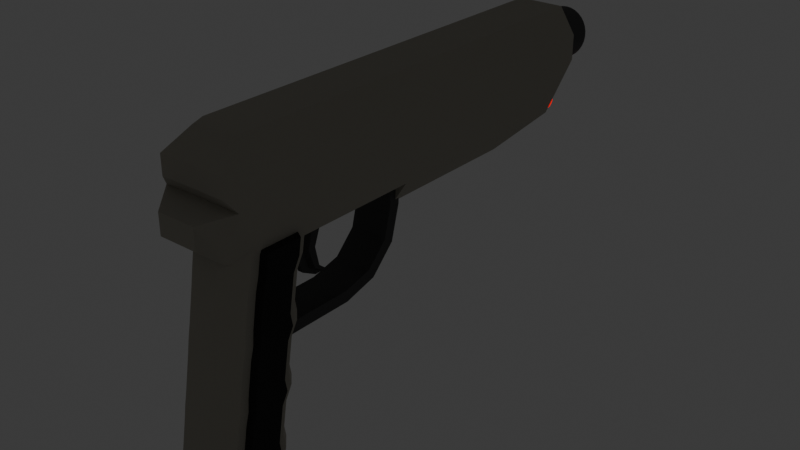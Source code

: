 # Source: pistol.blend  (saved by Blender 5.0.118; exported with 4.5.12 LTS)
import bpy
from mathutils import Matrix  # noqa: F401  (used for matrix-valued properties, if any)

bpy.ops.wm.read_factory_settings(use_empty=True)
scene = bpy.context.scene
scene.name = 'Scene'

# ---- collections
col_collection = bpy.data.collections.new('Collection'); scene.collection.children.link(col_collection)

# ---- materials (node trees are filled in below, after node groups)
mat_gunmetal = bpy.data.materials.new('Gunmetal')
mat_gunmetal.alpha_threshold = 0.0
mat_gunmetal.use_backface_culling_lightprobe_volume = False
mat_gunmetal.roughness = 0.5
mat_gunmetal.line_color = (0.0, 0.0, 0.0, 1.0)
mat_furniture = bpy.data.materials.new('Furniture')
mat_stock = bpy.data.materials.new('Stock')
mat_void = bpy.data.materials.new('Void')
mat_orb = bpy.data.materials.new('Orb')
mat_orb.use_backface_culling = True
mat_orb.use_backface_culling_shadow = True

# ---- node groups
ng_smooth_by_angle = bpy.data.node_groups.new('Smooth by Angle', 'GeometryNodeTree')
_s = ng_smooth_by_angle.interface.new_socket(name='Mesh', in_out='OUTPUT', socket_type='NodeSocketGeometry')
_s = ng_smooth_by_angle.interface.new_socket(name='Mesh', in_out='INPUT', socket_type='NodeSocketGeometry')
_s = ng_smooth_by_angle.interface.new_socket(name='Angle', in_out='INPUT', socket_type='NodeSocketFloat')
_s.subtype = 'ANGLE'
_s.default_value = 0.5236
_s.min_value = 0.0
_s.max_value = 3.142
_s.description = 'Maximum face angle for smooth edges'
_s = ng_smooth_by_angle.interface.new_socket(name='Ignore Sharpness', in_out='INPUT', socket_type='NodeSocketBool')
_s.force_non_field = True
ng_smooth_by_angle.is_modifier = True
_N = ng_smooth_by_angle.nodes; _L = ng_smooth_by_angle.links
n0 = _N.new('GeometryNodeSetShadeSmooth'); n0.name = 'Set Shade Smooth'; n0.location = (120, -80)
n0.domain = 'EDGE'
n1 = _N.new('GeometryNodeSetShadeSmooth'); n1.name = 'Set Shade Smooth.001'; n1.location = (300, -80)
n2 = _N.new('NodeGroupOutput'); n2.name = 'Group Output'; n2.location = (480, -80)
n3 = _N.new('GeometryNodeInputMeshEdgeAngle'); n3.name = 'Edge Angle'; n3.location = (-440, -240)
n4 = _N.new('NodeGroupInput'); n4.name = 'Group Input'; n4.location = (-80, -80)
n5 = _N.new('GeometryNodeInputEdgeSmooth'); n5.name = 'Is Edge Smooth'; n5.location = (-260, -120)
n6 = _N.new('GeometryNodeInputShadeSmooth'); n6.name = 'Is Shade Smooth'; n6.location = (-440, -397)
n7 = _N.new('FunctionNodeCompare'); n7.name = 'Compare'; n7.location = (-260, -260)
n7.operation = 'LESS_EQUAL'
n7.inputs[6].default_value = (0.0, 0.0, 0.0, 0.0)
n7.inputs[7].default_value = (0.0, 0.0, 0.0, 0.0)
n8 = _N.new('FunctionNodeBooleanMath'); n8.name = 'Boolean Math.001'; n8.location = (-80, -260)
n9 = _N.new('NodeGroupInput'); n9.name = 'Group Input.001'; n9.location = (-440, -329)
n10 = _N.new('NodeGroupInput'); n10.name = 'Group Input.002'; n10.location = (-259, -189)
n11 = _N.new('FunctionNodeBooleanMath'); n11.name = 'Boolean Math'; n11.location = (-80, -149)
n11.operation = 'OR'
n12 = _N.new('FunctionNodeBooleanMath'); n12.name = 'Boolean Math.002'; n12.location = (-260, -380)
n12.operation = 'OR'
n13 = _N.new('NodeGroupInput'); n13.name = 'Group Input.003'; n13.location = (-440, -460)
_L.new(n3.outputs[0], n7.inputs[0])
_L.new(n1.outputs[0], n2.inputs[0])
_L.new(n9.outputs[1], n7.inputs[1])
_L.new(n7.outputs[0], n8.inputs[0])
_L.new(n4.outputs[0], n0.inputs[0])
_L.new(n0.outputs[0], n1.inputs[0])
_L.new(n8.outputs[0], n0.inputs[2])
_L.new(n10.outputs[2], n11.inputs[1])
_L.new(n5.outputs[0], n11.inputs[0])
_L.new(n11.outputs[0], n0.inputs[1])
_L.new(n13.outputs[2], n12.inputs[1])
_L.new(n6.outputs[0], n12.inputs[0])
_L.new(n12.outputs[0], n8.inputs[1])
n2.is_active_output = True

# ---- material node trees
mat_gunmetal.use_nodes = True; mat_gunmetal.node_tree.nodes.clear()
_N = mat_gunmetal.node_tree.nodes; _L = mat_gunmetal.node_tree.links
n0 = _N.new('ShaderNodeOutputMaterial'); n0.name = 'Material Output'; n0.location = (200, 100)
n1 = _N.new('ShaderNodeBsdfPrincipled'); n1.name = 'Principled BSDF'; n1.location = (-200, 100)
n1.inputs[0].default_value = (0.1026, 0.1026, 0.1026, 1.0)
n1.inputs[1].default_value = 0.6045
n1.inputs[2].default_value = 0.7455
_L.new(n1.outputs[0], n0.inputs[0])
n0.is_active_output = True
mat_furniture.use_nodes = True; mat_furniture.node_tree.nodes.clear()
_N = mat_furniture.node_tree.nodes; _L = mat_furniture.node_tree.links
n0 = _N.new('ShaderNodeBsdfPrincipled'); n0.name = 'Principled BSDF'; n0.location = (-200, 100)
n0.inputs[0].default_value = (0.4161, 0.395, 0.3357, 1.0)
n0.inputs[2].default_value = 0.8864
n1 = _N.new('ShaderNodeOutputMaterial'); n1.name = 'Material Output'; n1.location = (200, 100)
_L.new(n0.outputs[0], n1.inputs[0])
n1.is_active_output = True
mat_stock.use_nodes = True; mat_stock.node_tree.nodes.clear()
_N = mat_stock.node_tree.nodes; _L = mat_stock.node_tree.links
n0 = _N.new('ShaderNodeBsdfPrincipled'); n0.name = 'Principled BSDF'; n0.location = (-200, 100)
n0.inputs[0].default_value = (0.01894, 0.01894, 0.01894, 1.0)
n0.inputs[2].default_value = 1.0
n1 = _N.new('ShaderNodeOutputMaterial'); n1.name = 'Material Output'; n1.location = (200, 100)
_L.new(n0.outputs[0], n1.inputs[0])
n1.is_active_output = True
mat_void.use_nodes = True; mat_void.node_tree.nodes.clear()
_N = mat_void.node_tree.nodes; _L = mat_void.node_tree.links
n0 = _N.new('ShaderNodeOutputMaterial'); n0.name = 'Material Output'; n0.location = (200, 100)
n1 = _N.new('ShaderNodeEmission'); n1.name = 'Emission'; n1.location = (-75, 43)
n1.inputs[0].default_value = (0.005753, 0.005753, 0.005753, 1.0)
_L.new(n1.outputs[0], n0.inputs[0])
n0.is_active_output = True
mat_orb.use_nodes = True; mat_orb.node_tree.nodes.clear()
_N = mat_orb.node_tree.nodes; _L = mat_orb.node_tree.links
n0 = _N.new('ShaderNodeOutputMaterial'); n0.name = 'Material Output'; n0.location = (200, 100)
n1 = _N.new('ShaderNodeEmission'); n1.name = 'Emission'; n1.location = (-23, 65)
n1.inputs[0].default_value = (1.0, 0.0, 0.0, 1.0)
_L.new(n1.outputs[0], n0.inputs[0])
n0.is_active_output = True

# ---- world
world_world = bpy.data.worlds.new('World'); scene.world = world_world
world_world.use_nodes = True; world_world.node_tree.nodes.clear()
_N = world_world.node_tree.nodes; _L = world_world.node_tree.links
n0 = _N.new('ShaderNodeOutputWorld'); n0.name = 'World Output'; n0.location = (200, 100)
n1 = _N.new('ShaderNodeBackground'); n1.name = 'Background'; n1.location = (-200, 100)
n1.inputs[0].default_value = (0.05088, 0.05088, 0.05088, 1.0)
_L.new(n1.outputs[0], n0.inputs[0])
n0.is_active_output = True
world_world.color = (0.05088, 0.05088, 0.05088)
world_world.sun_shadow_jitter_overblur = 0.0

# ---- meshes
me_cube_005 = bpy.data.meshes.new('Cube.005')
me_cube_005.from_pydata([(-0.001728, 0.01949, -0.03956), (-0.001728, 0.02875, -0.01744), (-0.004687, 0.02564, -0.03951), (-0.004687, 0.04673, -0.01798), (0.001728, 0.01949, -0.03956), (0.001728, 0.02875, -0.01744), (0.004687, 0.02564, -0.03951), (0.004687, 0.04673, -0.01798), (-0.001728, 0.02351, -0.05165), (-0.004687, 0.02817, -0.05076), (0.001728, 0.02351, -0.05165), (0.004687, 0.02817, -0.05076), (-0.001728, 0.03244, -0.05692), (-0.002497, 0.0371, -0.05781), (0.001728, 0.03244, -0.05692), (0.002497, 0.0371, -0.05781), (-0.001728, 0.02117, -0.0274), (-0.004687, 0.03001, -0.02766), (0.004687, 0.03001, -0.02766), (0.001728, 0.02117, -0.0274), (-0.004687, 0.02109, -0.0396), (-0.004687, 0.03484, -0.01762), (0.004687, 0.02109, -0.0396), (0.004687, 0.03484, -0.01762), (-0.004687, 0.02509, -0.05135), (0.004687, 0.02509, -0.05135), (-0.002497, 0.03402, -0.05722), (0.002497, 0.03402, -0.05722), (0.004687, 0.02416, -0.02749), (-0.004687, 0.02416, -0.02749), (-0.001654, 0.01527, -0.04014), (-0.001654, 0.02027, -0.0179), (0.001654, 0.01527, -0.04014), (0.001654, 0.02027, -0.0179), (-0.001654, 0.01932, -0.05257), (0.001654, 0.01932, -0.05257), (-0.001654, 0.02825, -0.05726), (0.001654, 0.02825, -0.05726), (-0.001654, 0.01563, -0.02795), (0.001654, 0.01563, -0.02795)], [], [(29, 21, 3, 17), (17, 3, 7, 18), (28, 23, 5, 19), (19, 5, 33, 39), (20, 2, 9, 24), (23, 21, 1, 5), (25, 10, 14, 27), (22, 4, 10, 25), (14, 10, 35, 37), (2, 6, 11, 9), (26, 27, 14, 12), (24, 9, 13, 26), (0, 8, 34, 30), (9, 11, 15, 13), (8, 12, 36, 34), (22, 28, 19, 4), (2, 17, 18, 6), (20, 29, 17, 2), (0, 16, 29, 20), (6, 18, 28, 22), (8, 24, 26, 12), (13, 15, 27, 26), (6, 22, 25, 11), (11, 25, 27, 15), (7, 3, 21, 23), (0, 20, 24, 8), (18, 7, 23, 28), (16, 1, 21, 29), (39, 33, 31, 38), (32, 30, 34, 35), (35, 34, 36, 37), (32, 39, 38, 30), (16, 0, 30, 38), (5, 1, 31, 33), (1, 16, 38, 31), (10, 4, 32, 35), (4, 19, 39, 32), (12, 14, 37, 36)])
me_cube_005.polygons.foreach_set('use_smooth', [True] * 38)
_uv = me_cube_005.uv_layers.new(name='UVMap')
_uv.uv.foreach_set('vector', [0.5113, 0.125, 0.625, 0.125, 0.625, 0.25, 0.5113, 0.25, 0.5113, 0.25, 0.625, 0.25, 0.625, 0.5, 0.5113, 0.5, 0.5113, 0.625, 0.625, 0.625, 0.625, 0.6891, 0.5113, 0.6891, 0.5113, 0.6891, 0.625, 0.6891, 0.625, 0.75, 0.5113, 0.75, 0.375, 0.125, 0.375, 0.25, 0.375, 0.25, 0.375, 0.125, 0.625, 0.625, 0.875, 0.625, 0.875, 0.6891, 0.625, 0.6891, 0.375, 0.625, 0.375, 0.6891, 0.375, 0.6972, 0.375, 0.625, 0.375, 0.625, 0.375, 0.6891, 0.375, 0.6891, 0.375, 0.625, 0.375, 0.6972, 0.375, 0.6891, 0.375, 0.75, 0.375, 0.75, 0.375, 0.25, 0.375, 0.5, 0.375, 0.5, 0.375, 0.25, 0.125, 0.625, 0.375, 0.625, 0.375, 0.6972, 0.125, 0.6891, 0.375, 0.125, 0.375, 0.25, 0.375, 0.25, 0.375, 0.125, 0.375, 0.06094, 0.375, 0.06094, 0.375, 0.0, 0.375, 0.0, 0.375, 0.25, 0.375, 0.5, 0.375, 0.5, 0.375, 0.25, 0.375, 0.06094, 0.375, 0.04661, 0.375, 0.0, 0.375, 0.0, 0.375, 0.625, 0.5113, 0.625, 0.5113, 0.6891, 0.375, 0.6891, 0.375, 0.25, 0.5113, 0.25, 0.5113, 0.5, 0.375, 0.5, 0.375, 0.125, 0.5113, 0.125, 0.5113, 0.25, 0.375, 0.25, 0.375, 0.06094, 0.5113, 0.06094, 0.5113, 0.125, 0.375, 0.125, 0.375, 0.5, 0.5113, 0.5, 0.5113, 0.625, 0.375, 0.625, 0.375, 0.06094, 0.375, 0.125, 0.375, 0.125, 0.375, 0.04661, 0.125, 0.5, 0.375, 0.5, 0.375, 0.625, 0.125, 0.625, 0.375, 0.5, 0.375, 0.625, 0.375, 0.625, 0.375, 0.5, 0.375, 0.5, 0.375, 0.625, 0.375, 0.625, 0.375, 0.5, 0.625, 0.5, 0.875, 0.5, 0.875, 0.625, 0.625, 0.625, 0.375, 0.06094, 0.375, 0.125, 0.375, 0.125, 0.375, 0.06094, 0.5113, 0.5, 0.625, 0.5, 0.625, 0.625, 0.5113, 0.625, 0.5113, 0.06094, 0.625, 0.06094, 0.625, 0.125, 0.5113, 0.125, 0.5113, 0.75, 0.625, 0.75, 0.625, 1.0, 0.5113, 1.0, 0.375, 0.75, 0.375, 1.0, 0.375, 1.0, 0.375, 0.75, 0.375, 0.75, 0.375, 1.0, 0.375, 1.0, 0.375, 0.75, 0.375, 0.75, 0.5113, 0.75, 0.5113, 1.0, 0.375, 1.0, 0.5113, 0.06094, 0.375, 0.06094, 0.375, 0.0, 0.5113, 0.0, 0.625, 0.6891, 0.875, 0.6891, 0.875, 0.75, 0.625, 0.75, 0.625, 0.06094, 0.5113, 0.06094, 0.5113, 0.0, 0.625, 0.0, 0.375, 0.6891, 0.375, 0.6891, 0.375, 0.75, 0.375, 0.75, 0.375, 0.6891, 0.5113, 0.6891, 0.5113, 0.75, 0.375, 0.75, 0.125, 0.6891, 0.375, 0.6972, 0.375, 0.75, 0.125, 0.75])
me_cube_005.materials.append(mat_gunmetal)
me_cube_005.use_mirror_x = True
me_cube_005.update()
me_plane_001 = bpy.data.meshes.new('Plane.001')
me_plane_001.from_pydata([(-0.0114, -0.0172, -0.07551), (0.0114, -0.0172, -0.07551), (-0.0114, 0.08204, -0.002907), (0.0114, 0.08204, -0.002907), (-0.0114, 0.04088, -0.07551), (-0.0114, 0.08204, -0.03435), (-0.0114, 0.06146, -0.06999), (-0.0114, 0.07653, -0.05493), (0.0114, 0.08204, -0.03435), (0.0114, 0.04088, -0.07551), (0.0114, 0.07653, -0.05493), (0.0114, 0.06146, -0.06999), (-0.0114, -0.0172, -0.06875), (0.0114, -0.0172, -0.06875), (-0.0114, 0.07528, -0.002907), (0.0114, 0.07528, -0.002907), (-0.0114, 0.04, -0.0688), (-0.0114, 0.07533, -0.03346), (-0.0114, 0.05808, -0.06414), (-0.0114, 0.07067, -0.05155), (0.0114, 0.07533, -0.03346), (0.0114, 0.04, -0.0688), (0.0114, 0.07067, -0.05155), (0.0114, 0.05808, -0.06414)], [], [(8, 10, 7, 5), (10, 11, 6, 7), (11, 9, 4, 6), (0, 4, 9, 1), (5, 2, 3, 8), (20, 17, 19, 22), (22, 19, 18, 23), (23, 18, 16, 21), (12, 13, 21, 16), (17, 20, 15, 14), (1, 9, 21, 13), (6, 4, 16, 18), (0, 1, 13, 12), (7, 6, 18, 19), (2, 5, 17, 14), (5, 7, 19, 17), (3, 2, 14, 15), (8, 3, 15, 20), (4, 0, 12, 16), (10, 8, 20, 22), (9, 11, 23, 21), (11, 10, 22, 23)])
me_plane_001.polygons.foreach_set('use_smooth', [True] * 22)
_uv = me_plane_001.uv_layers.new(name='UVMap')
_uv.uv.foreach_set('vector', [1.0, 1.0, 1.0, 1.0, 0.0, 1.0, 0.0, 1.0, 1.0, 1.0, 1.0, 0.7657, 0.0, 0.7657, 0.0, 1.0, 1.0, 0.7657, 1.0, 0.5315, 0.0, 0.5315, 0.0, 0.7657, 0.0, 0.0, 0.0, 0.5315, 1.0, 0.5315, 1.0, 0.0, 0.0, 1.0, 0.0, 1.0, 1.0, 1.0, 1.0, 1.0, 1.0, 1.0, 0.0, 1.0, 0.0, 1.0, 1.0, 1.0, 1.0, 1.0, 0.0, 1.0, 0.0, 0.7657, 1.0, 0.7657, 1.0, 0.7657, 0.0, 0.7657, 0.0, 0.5315, 1.0, 0.5315, 0.0, 0.0, 1.0, 0.0, 1.0, 0.5315, 0.0, 0.5315, 0.0, 1.0, 1.0, 1.0, 1.0, 1.0, 0.0, 1.0, 1.0, 0.0, 1.0, 0.5315, 1.0, 0.5315, 1.0, 0.0, 0.0, 0.7657, 0.0, 0.5315, 0.0, 0.5315, 0.0, 0.7657, 0.0, 0.0, 1.0, 0.0, 1.0, 0.0, 0.0, 0.0, 0.0, 1.0, 0.0, 0.7657, 0.0, 0.7657, 0.0, 1.0, 0.0, 1.0, 0.0, 1.0, 0.0, 1.0, 0.0, 1.0, 0.0, 1.0, 0.0, 1.0, 0.0, 1.0, 0.0, 1.0, 1.0, 1.0, 0.0, 1.0, 0.0, 1.0, 1.0, 1.0, 1.0, 1.0, 1.0, 1.0, 1.0, 1.0, 1.0, 1.0, 0.0, 0.5315, 0.0, 0.0, 0.0, 0.0, 0.0, 0.5315, 1.0, 1.0, 1.0, 1.0, 1.0, 1.0, 1.0, 1.0, 1.0, 0.5315, 1.0, 0.7657, 1.0, 0.7657, 1.0, 0.5315, 1.0, 0.7657, 1.0, 1.0, 1.0, 1.0, 1.0, 0.7657])
me_plane_001.materials.append(mat_gunmetal)
me_plane_001.update()
me_cube = bpy.data.meshes.new('Cube')
me_cube.from_pydata([(-6.799e-19, -0.03841, -0.0108), (-6.799e-19, 0.01249, -0.0108), (0.01879, 0.000233, -0.01578), (0.0125, 0.01249, -0.0108), (0.008032, -0.03841, -0.0108), (0.01879, -0.02337, -0.01578), (-6.799e-19, -0.05631, -0.1534), (-6.799e-19, -0.06212, -0.1482), (-6.799e-19, -0.01121, -0.1482), (-6.799e-19, -0.01883, -0.1534), (0.009701, -0.01883, -0.1534), (0.0125, -0.01121, -0.1482), (0.01208, -0.02122, -0.1534), (0.01879, -0.02175, -0.1432), (0.01208, -0.0494, -0.1534), (0.01879, -0.04535, -0.1432), (0.005234, -0.05631, -0.1534), (0.008032, -0.06212, -0.1482), (0.008032, -0.05915, -0.131), (0.008032, -0.05323, -0.09667), (0.008032, -0.0473, -0.06233), (0.008032, -0.04138, -0.02798), (-6.799e-19, -0.04138, -0.02798), (-6.799e-19, -0.0473, -0.06233), (-6.799e-19, -0.05323, -0.09668), (-6.799e-19, -0.05915, -0.131), (-6.799e-19, -0.008249, -0.131), (-6.799e-19, -0.002323, -0.09668), (-6.799e-19, 0.003603, -0.06233), (-6.799e-19, 0.009529, -0.02798), (0.0125, 0.009529, -0.02798), (0.0125, 0.003603, -0.06233), (0.0125, -0.002323, -0.09667), (0.0125, -0.008249, -0.131), (0.01885, -0.001612, -0.02648), (0.01879, -0.002744, -0.06233), (0.01879, -0.00867, -0.09667), (0.0188, -0.01963, -0.1309), (0.01876, -0.02563, -0.02891), (0.01878, -0.03154, -0.06317), (0.01878, -0.03746, -0.09752), (0.01881, -0.04338, -0.1318), (0.008246, -0.05423, -0.1045), (0.008242, -0.05748, -0.1233), (0.008246, -0.0483, -0.07017), (0.008242, -0.05155, -0.08896), (0.008246, -0.04238, -0.03582), (0.008242, -0.04562, -0.05462), (-6.799e-19, -0.04562, -0.05461), (-6.799e-19, -0.04238, -0.03582), (-6.799e-19, -0.05155, -0.08896), (-6.799e-19, -0.0483, -0.07016), (-6.799e-19, -0.05748, -0.1233), (-6.799e-19, -0.05423, -0.1045), (-6.799e-19, -0.006415, -0.1046), (-6.799e-19, -0.009556, -0.1233), (-6.799e-19, -0.0004891, -0.07028), (-6.799e-19, -0.00363, -0.08897), (-6.799e-19, 0.005437, -0.03593), (-6.799e-19, 0.002296, -0.05462), (0.01245, 0.002296, -0.05462), (0.01245, 0.005445, -0.03591), (0.01245, -0.00363, -0.08897), (0.01245, -0.0004811, -0.07026), (0.01245, -0.009556, -0.1233), (0.01245, -0.006407, -0.1046), (0.01838, -0.008709, -0.0545), (0.01842, -0.005299, -0.03438), (0.01838, -0.01463, -0.08885), (0.01842, -0.01122, -0.06873), (0.01838, -0.02056, -0.1232), (0.01842, -0.01715, -0.1031), (0.01839, -0.03049, -0.05538), (0.01833, -0.02728, -0.03677), (0.01839, -0.03641, -0.08972), (0.01833, -0.03321, -0.07112), (0.01839, -0.04234, -0.1241), (0.01833, -0.03913, -0.1055), (0.01879, 0.006145, -0.0108), (0.01879, -0.02756, -0.0108), (0.01879, -0.01756, -0.1482), (0.01879, -0.05126, -0.1482), (0.01879, -0.0146, -0.131), (0.01879, -0.0483, -0.131), (0.01879, 0.003182, -0.02798), (0.01879, -0.03052, -0.02798), (0.01837, -0.03541, -0.05462), (0.01836, -0.03217, -0.03584), (0.01837, -0.04133, -0.08897), (0.01836, -0.0381, -0.07019), (0.01837, -0.04726, -0.1233), (0.01836, -0.04403, -0.1045), (0.01837, -0.01553, -0.1233), (0.01836, -0.01235, -0.1046), (0.01837, -0.009605, -0.08897), (0.01836, -0.006428, -0.07022), (0.01837, -0.003679, -0.05462), (0.01836, -0.000502, -0.03588), (0.01879, -0.04237, -0.09667), (0.01879, -0.03645, -0.06233), (0.01887, -0.007857, -0.06151), (0.01887, -0.01378, -0.09586), (0.02259, -0.01513, -0.09565), (0.02248, -0.03026, -0.06339), (0.02213, -0.01841, -0.1027), (0.02202, -0.03786, -0.1057), (0.02209, -0.04105, -0.1243), (0.02209, -0.02188, -0.1232), (0.02202, -0.03193, -0.07136), (0.0221, -0.03513, -0.08992), (0.02249, -0.001318, -0.01708), (0.02249, -0.02227, -0.01708), (0.02249, -0.02285, -0.1419), (0.02249, -0.04381, -0.1419), (0.02251, -0.02095, -0.1309), (0.02251, -0.04209, -0.132), (0.02256, -0.002871, -0.02609), (0.02245, -0.02436, -0.02916), (0.0221, -0.0292, -0.05557), (0.02202, -0.02601, -0.03702), (0.02209, -0.01595, -0.08882), (0.02213, -0.01248, -0.06834), (0.02209, -0.01003, -0.05447), (0.02213, -0.006559, -0.03399), (0.02248, -0.03618, -0.09774), (0.02259, -0.009199, -0.0613)], [], [(78, 3, 1, 0, 4, 79), (12, 10, 11, 80), (8, 11, 10, 9), (16, 14, 81, 17), (14, 12, 80, 81), (6, 16, 17, 7), (9, 10, 12, 14, 16, 6), (21, 4, 0, 22), (29, 1, 3, 30), (82, 80, 11, 33), (18, 17, 81, 83), (4, 21, 85, 79), (78, 84, 30, 3), (8, 26, 33, 11), (17, 18, 25, 7), (47, 86, 87, 46), (45, 88, 89, 44), (43, 90, 91, 42), (96, 60, 61, 97), (94, 62, 63, 95), (92, 64, 65, 93), (54, 65, 64, 55), (56, 63, 62, 57), (58, 61, 60, 59), (42, 53, 52, 43), (44, 51, 50, 45), (46, 49, 48, 47), (18, 43, 52, 25), (43, 18, 83, 90), (42, 19, 24, 53), (19, 42, 91, 98), (19, 45, 50, 24), (45, 19, 98, 88), (44, 20, 23, 51), (20, 44, 89, 99), (20, 47, 48, 23), (47, 20, 99, 86), (46, 21, 22, 49), (21, 46, 87, 85), (26, 55, 64, 33), (54, 27, 32, 65), (27, 57, 62, 32), (56, 28, 31, 63), (28, 59, 60, 31), (58, 29, 30, 61), (84, 97, 61, 30), (96, 35, 31, 60), (35, 95, 63, 31), (94, 36, 32, 62), (36, 93, 65, 32), (92, 82, 33, 64), (5, 2, 78, 79), (13, 15, 81, 80), (37, 13, 80, 82), (15, 41, 83, 81), (2, 34, 84, 78), (38, 5, 79, 85), (72, 73, 87, 86), (74, 75, 89, 88), (76, 77, 91, 90), (71, 70, 92, 93), (69, 68, 94, 95), (67, 66, 96, 97), (41, 76, 90, 83), (77, 40, 98, 91), (40, 74, 88, 98), (75, 39, 99, 89), (39, 72, 86, 99), (73, 38, 85, 87), (34, 67, 97, 84), (66, 100, 35, 96), (100, 69, 95, 35), (68, 101, 36, 94), (101, 71, 93, 36), (70, 37, 82, 92), (116, 110, 111, 117), (112, 114, 115, 113), (104, 105, 106, 107), (121, 108, 109, 120), (123, 119, 118, 122), (123, 116, 117, 119), (125, 122, 118, 103), (121, 125, 103, 108), (102, 120, 109, 124), (104, 102, 124, 105), (114, 107, 106, 115), (111, 110, 2, 5), (112, 113, 15, 13), (114, 112, 13, 37), (113, 115, 41, 15), (110, 116, 34, 2), (117, 111, 5, 38), (118, 119, 73, 72), (109, 108, 75, 74), (106, 105, 77, 76), (104, 107, 70, 71), (121, 120, 68, 69), (123, 122, 66, 67), (115, 106, 76, 41), (105, 124, 40, 77), (124, 109, 74, 40), (108, 103, 39, 75), (103, 118, 72, 39), (119, 117, 38, 73), (116, 123, 67, 34), (122, 125, 100, 66), (125, 121, 69, 100), (120, 102, 101, 68), (102, 104, 71, 101), (107, 114, 37, 70)])
me_cube.polygons.foreach_set('use_smooth', [True] * 110)
me_cube.polygons.foreach_set('material_index', [0, 0, 0, 0, 0, 0, 0, 0, 0, 0, 0, 0, 0, 0, 0, 0, 0, 0, 0, 0, 0, 0, 0, 0, 0, 0, 0, 0, 0, 0, 0, 0, 0, 0, 0, 0, 0, 0, 0, 0, 0, 0, 0, 0, 0, 0, 0, 0, 0, 0, 0, 0, 0, 0, 0, 0, 0, 0, 0, 0, 0, 0, 0, 0, 0, 0, 0, 0, 0, 0, 0, 0, 0, 0, 0, 1, 1, 1, 1, 1, 1, 1, 1, 1, 1, 1, 1, 1, 1, 1, 1, 1, 1, 1, 1, 1, 1, 1, 1, 1, 1, 1, 1, 1, 1, 1, 1, 1, 1, 1])
_uv = me_cube.uv_layers.new(name='UVMap')
_uv.uv.foreach_set('vector', [0.625, 0.5312, 0.6529, 0.4442, 0.875, 0.5, 0.875, 0.75, 0.6727, 0.8454, 0.625, 0.6967, 0.2986, 0.5337, 0.2729, 0.5159, 0.3555, 0.4442, 0.3842, 0.5312, 0.125, 0.5, 0.3555, 0.4442, 0.2729, 0.5159, 0.125, 0.533, 0.2216, 0.7432, 0.2996, 0.6956, 0.3842, 0.6967, 0.3368, 0.8454, 0.2996, 0.6956, 0.2986, 0.5337, 0.3842, 0.5312, 0.3842, 0.6967, 0.125, 0.717, 0.2216, 0.7432, 0.3368, 0.8454, 0.125, 0.75, 0.125, 0.533, 0.2729, 0.5159, 0.2986, 0.5337, 0.2996, 0.6956, 0.2216, 0.7432, 0.125, 0.717, 0.6307, 0.8454, 0.6727, 0.8454, 0.625, 1.0, 0.5949, 1.0, 0.5949, 0.25, 0.625, 0.25, 0.6529, 0.4442, 0.6157, 0.4442, 0.4143, 0.5312, 0.3842, 0.5312, 0.3555, 0.4442, 0.3927, 0.4442, 0.3788, 0.8454, 0.3368, 0.8454, 0.3842, 0.6967, 0.4143, 0.6967, 0.6727, 0.8454, 0.6307, 0.8454, 0.5949, 0.6967, 0.625, 0.6967, 0.625, 0.5312, 0.5949, 0.5312, 0.6157, 0.4442, 0.6529, 0.4442, 0.3842, 0.25, 0.4143, 0.25, 0.3927, 0.4442, 0.3555, 0.4442, 0.3368, 0.8454, 0.3788, 0.8454, 0.4143, 1.0, 0.3842, 1.0, 0.5656, 0.8454, 0.5482, 0.6967, 0.5811, 0.6967, 0.6115, 0.8454, 0.4816, 0.8454, 0.488, 0.6967, 0.5209, 0.6967, 0.5276, 0.8454, 0.3976, 0.8454, 0.4278, 0.6967, 0.4607, 0.6967, 0.4436, 0.8454, 0.5482, 0.5312, 0.5581, 0.4442, 0.5986, 0.4442, 0.5811, 0.5312, 0.488, 0.5312, 0.4837, 0.4442, 0.5242, 0.4442, 0.5209, 0.5312, 0.4278, 0.5312, 0.4094, 0.4442, 0.4499, 0.4442, 0.4606, 0.5312, 0.4606, 0.25, 0.4499, 0.4442, 0.4094, 0.4442, 0.4278, 0.25, 0.5208, 0.25, 0.5242, 0.4442, 0.4837, 0.4442, 0.488, 0.25, 0.581, 0.25, 0.5986, 0.4442, 0.5581, 0.4442, 0.5482, 0.25, 0.4436, 0.8454, 0.4608, 1.0, 0.4278, 1.0, 0.3976, 0.8454, 0.5276, 0.8454, 0.521, 1.0, 0.488, 1.0, 0.4816, 0.8454, 0.6115, 0.8454, 0.5812, 1.0, 0.5482, 1.0, 0.5656, 0.8454, 0.3788, 0.8454, 0.3976, 0.8454, 0.4278, 1.0, 0.4143, 1.0, 0.3976, 0.8454, 0.3788, 0.8454, 0.4143, 0.6967, 0.4278, 0.6967, 0.4436, 0.8454, 0.4628, 0.8454, 0.4745, 1.0, 0.4608, 1.0, 0.4628, 0.8454, 0.4436, 0.8454, 0.4607, 0.6967, 0.4745, 0.6967, 0.4628, 0.8454, 0.4816, 0.8454, 0.488, 1.0, 0.4745, 1.0, 0.4816, 0.8454, 0.4628, 0.8454, 0.4745, 0.6967, 0.488, 0.6967, 0.5276, 0.8454, 0.5467, 0.8454, 0.5347, 1.0, 0.521, 1.0, 0.5467, 0.8454, 0.5276, 0.8454, 0.5209, 0.6967, 0.5347, 0.6967, 0.5467, 0.8454, 0.5656, 0.8454, 0.5482, 1.0, 0.5347, 1.0, 0.5656, 0.8454, 0.5467, 0.8454, 0.5347, 0.6967, 0.5482, 0.6967, 0.6115, 0.8454, 0.6307, 0.8454, 0.5949, 1.0, 0.5812, 1.0, 0.6307, 0.8454, 0.6115, 0.8454, 0.5811, 0.6967, 0.5949, 0.6967, 0.4143, 0.25, 0.4278, 0.25, 0.4094, 0.4442, 0.3927, 0.4442, 0.4606, 0.25, 0.4745, 0.25, 0.467, 0.4442, 0.4499, 0.4442, 0.4745, 0.25, 0.488, 0.25, 0.4837, 0.4442, 0.467, 0.4442, 0.5208, 0.25, 0.5347, 0.25, 0.5414, 0.4442, 0.5242, 0.4442, 0.5347, 0.25, 0.5482, 0.25, 0.5581, 0.4442, 0.5414, 0.4442, 0.581, 0.25, 0.5949, 0.25, 0.6157, 0.4442, 0.5986, 0.4442, 0.5949, 0.5312, 0.5811, 0.5312, 0.5986, 0.4442, 0.6157, 0.4442, 0.5482, 0.5312, 0.5347, 0.5312, 0.5414, 0.4442, 0.5581, 0.4442, 0.5347, 0.5312, 0.5209, 0.5312, 0.5242, 0.4442, 0.5414, 0.4442, 0.488, 0.5312, 0.4745, 0.5312, 0.467, 0.4442, 0.4837, 0.4442, 0.4745, 0.5312, 0.4606, 0.5312, 0.4499, 0.4442, 0.467, 0.4442, 0.4278, 0.5312, 0.4143, 0.5312, 0.3927, 0.4442, 0.4094, 0.4442, 0.6163, 0.6719, 0.6163, 0.556, 0.625, 0.5312, 0.625, 0.6967, 0.3929, 0.556, 0.3929, 0.6719, 0.3842, 0.6967, 0.3842, 0.5312, 0.4145, 0.5558, 0.3929, 0.556, 0.3842, 0.5312, 0.4143, 0.5312, 0.3929, 0.6719, 0.413, 0.6722, 0.4143, 0.6967, 0.3842, 0.6967, 0.6163, 0.556, 0.5975, 0.5578, 0.5949, 0.5312, 0.625, 0.5312, 0.5933, 0.6714, 0.6163, 0.6719, 0.625, 0.6967, 0.5949, 0.6967, 0.5469, 0.6707, 0.5795, 0.6699, 0.5811, 0.6967, 0.5482, 0.6967, 0.4867, 0.6707, 0.5193, 0.6699, 0.5209, 0.6967, 0.488, 0.6967, 0.4265, 0.6707, 0.4591, 0.6699, 0.4607, 0.6967, 0.4278, 0.6967, 0.4633, 0.5593, 0.428, 0.5574, 0.4278, 0.5312, 0.4606, 0.5312, 0.5235, 0.5593, 0.4882, 0.5574, 0.488, 0.5312, 0.5209, 0.5312, 0.5837, 0.5593, 0.5484, 0.5574, 0.5482, 0.5312, 0.5811, 0.5312, 0.413, 0.6722, 0.4265, 0.6707, 0.4278, 0.6967, 0.4143, 0.6967, 0.4591, 0.6699, 0.473, 0.6722, 0.4745, 0.6967, 0.4607, 0.6967, 0.473, 0.6722, 0.4867, 0.6707, 0.488, 0.6967, 0.4745, 0.6967, 0.5193, 0.6699, 0.5332, 0.6722, 0.5347, 0.6967, 0.5209, 0.6967, 0.5332, 0.6722, 0.5469, 0.6707, 0.5482, 0.6967, 0.5347, 0.6967, 0.5795, 0.6699, 0.5933, 0.6714, 0.5949, 0.6967, 0.5811, 0.6967, 0.5975, 0.5578, 0.5837, 0.5593, 0.5811, 0.5312, 0.5949, 0.5312, 0.5484, 0.5574, 0.5361, 0.558, 0.5347, 0.5312, 0.5482, 0.5312, 0.5361, 0.558, 0.5235, 0.5593, 0.5209, 0.5312, 0.5347, 0.5312, 0.4882, 0.5574, 0.4759, 0.558, 0.4745, 0.5312, 0.488, 0.5312, 0.4759, 0.558, 0.4633, 0.5593, 0.4606, 0.5312, 0.4745, 0.5312, 0.428, 0.5574, 0.4145, 0.5558, 0.4143, 0.5312, 0.4278, 0.5312, 0.5982, 0.5648, 0.614, 0.5627, 0.614, 0.6654, 0.5928, 0.6649, 0.3952, 0.5625, 0.4146, 0.5623, 0.4126, 0.6658, 0.3952, 0.6654, 0.4639, 0.5667, 0.4587, 0.6629, 0.4261, 0.6639, 0.4281, 0.5642, 0.5241, 0.5667, 0.5189, 0.6629, 0.4863, 0.6639, 0.4883, 0.5642, 0.5844, 0.5667, 0.5791, 0.6629, 0.5465, 0.6639, 0.5485, 0.5642, 0.5844, 0.5667, 0.5982, 0.5648, 0.5928, 0.6649, 0.5791, 0.6629, 0.5365, 0.5651, 0.5485, 0.5642, 0.5465, 0.6639, 0.5328, 0.6659, 0.5241, 0.5667, 0.5365, 0.5651, 0.5328, 0.6659, 0.5189, 0.6629, 0.4763, 0.5651, 0.4883, 0.5642, 0.4863, 0.6639, 0.4726, 0.6659, 0.4639, 0.5667, 0.4763, 0.5651, 0.4726, 0.6659, 0.4587, 0.6629, 0.4146, 0.5623, 0.4281, 0.5642, 0.4261, 0.6639, 0.4126, 0.6658, 0.614, 0.6654, 0.614, 0.5627, 0.6163, 0.556, 0.6163, 0.6719, 0.3952, 0.5625, 0.3952, 0.6654, 0.3929, 0.6719, 0.3929, 0.556, 0.4146, 0.5623, 0.3952, 0.5625, 0.3929, 0.556, 0.4146, 0.5558, 0.3952, 0.6654, 0.4126, 0.6658, 0.4131, 0.6722, 0.3929, 0.6719, 0.614, 0.5627, 0.5982, 0.5648, 0.5974, 0.5577, 0.6163, 0.556, 0.5928, 0.6649, 0.614, 0.6654, 0.6163, 0.6719, 0.5931, 0.6714, 0.5465, 0.6639, 0.5791, 0.6629, 0.5795, 0.6699, 0.5469, 0.6707, 0.4863, 0.6639, 0.5189, 0.6629, 0.5193, 0.6699, 0.4867, 0.6707, 0.4261, 0.6639, 0.4587, 0.6629, 0.4591, 0.6699, 0.4265, 0.6707, 0.4639, 0.5667, 0.4281, 0.5642, 0.428, 0.5573, 0.4632, 0.5593, 0.5241, 0.5667, 0.4883, 0.5642, 0.4882, 0.5573, 0.5234, 0.5593, 0.5844, 0.5667, 0.5485, 0.5642, 0.5484, 0.5573, 0.5836, 0.5593, 0.4126, 0.6658, 0.4261, 0.6639, 0.4265, 0.6707, 0.4131, 0.6722, 0.4587, 0.6629, 0.4726, 0.6659, 0.473, 0.6722, 0.4591, 0.6699, 0.4726, 0.6659, 0.4863, 0.6639, 0.4867, 0.6707, 0.473, 0.6722, 0.5189, 0.6629, 0.5328, 0.6659, 0.5332, 0.6722, 0.5193, 0.6699, 0.5328, 0.6659, 0.5465, 0.6639, 0.5469, 0.6707, 0.5332, 0.6722, 0.5791, 0.6629, 0.5928, 0.6649, 0.5931, 0.6714, 0.5795, 0.6699, 0.5982, 0.5648, 0.5844, 0.5667, 0.5836, 0.5593, 0.5974, 0.5577, 0.5485, 0.5642, 0.5365, 0.5651, 0.5361, 0.5578, 0.5484, 0.5573, 0.5365, 0.5651, 0.5241, 0.5667, 0.5234, 0.5593, 0.5361, 0.5578, 0.4883, 0.5642, 0.4763, 0.5651, 0.4759, 0.5578, 0.4882, 0.5573, 0.4763, 0.5651, 0.4639, 0.5667, 0.4632, 0.5593, 0.4759, 0.5578, 0.4281, 0.5642, 0.4146, 0.5623, 0.4146, 0.5558, 0.428, 0.5573])
me_cube.materials.append(mat_furniture)
me_cube.materials.append(mat_stock)
me_cube.update()
me_cube_007 = bpy.data.meshes.new('Cube.007')
me_cube_007.from_pydata([(0.0, -0.03859, -0.02015), (0.0, -0.02248, 0.03966), (0.0, 0.2095, -0.02015), (0.0, 0.2264, 0.03966), (0.01147, -0.03859, -0.02015), (0.01401, -0.02248, 0.03966), (0.01847, 0.2095, -0.02015), (0.01401, 0.2264, 0.03966), (0.0, -0.03859, 0.009694), (0.0, 0.2264, 0.009694), (0.02376, 0.2264, 0.009376), (0.02376, -0.03859, 0.009376), (0.0, -0.05404, -0.006859), (0.01147, -0.05404, -0.006859), (0.0, -0.05404, 0.005245), (0.01147, -0.05404, 0.005245), (0.0, 0.2264, 0.02468), (0.02376, 0.2264, 0.02436), (0.02376, -0.03859, 0.02436), (0.0, -0.02958, 0.03829), (0.01304, -0.02958, 0.03829), (0.0, -0.04304, 0.0161), (0.02026, -0.04304, 0.01586), (0.0, -0.04304, 0.02719), (0.02026, -0.04304, 0.02696), (0.0, 0.07962, -0.02015), (0.0, 0.09618, 0.03966), (0.01847, 0.07962, -0.02015), (0.01401, 0.09618, 0.03966), (0.02376, 0.089, 0.009376), (0.02376, 0.089, 0.02436), (0.0, 0.1686, -0.0325), (0.01058, 0.1686, -0.0325), (0.0, 0.07927, -0.0325), (0.01058, 0.07927, -0.0325), (0.0, -0.02312, -0.02015), (0.01401, -0.006951, 0.03966), (0.02376, -0.02189, 0.009376), (0.02376, -0.02189, 0.02436), (0.0, -0.006951, 0.03966), (0.01847, -0.02312, -0.02015)], [], [(11, 8, 14, 15), (16, 3, 7, 17), (38, 36, 5, 18), (8, 11, 22, 21), (35, 40, 4, 0), (36, 39, 1, 5), (40, 37, 11, 4), (2, 9, 10, 6), (13, 15, 14, 12), (0, 4, 13, 12), (4, 11, 15, 13), (18, 5, 20, 24), (37, 38, 18, 11), (9, 16, 17, 10), (24, 20, 19, 23), (22, 24, 23, 21), (11, 18, 24, 22), (5, 1, 19, 20), (10, 17, 30, 29), (6, 10, 29, 27), (7, 3, 26, 28), (27, 25, 33, 34), (17, 7, 28, 30), (31, 32, 34, 33), (2, 6, 32, 31), (6, 27, 34, 32), (29, 30, 38, 37), (27, 29, 37, 40), (28, 26, 39, 36), (25, 27, 40, 35), (30, 28, 36, 38)])
me_cube_007.polygons.foreach_set('use_smooth', [True] * 31)
_uv = me_cube_007.uv_layers.new(name='UVMap')
_uv.uv.foreach_set('vector', [0.5, 0.75, 0.5, 1.0, 0.5, 1.0, 0.5, 0.75, 0.5625, 0.25, 0.625, 0.25, 0.625, 0.5, 0.5625, 0.5, 0.5625, 0.7319, 0.625, 0.7319, 0.625, 0.75, 0.5625, 0.75, 0.5, 1.0, 0.5, 0.75, 0.5, 0.75, 0.5, 1.0, 0.125, 0.7319, 0.375, 0.7319, 0.375, 0.75, 0.125, 0.75, 0.625, 0.7319, 0.875, 0.7319, 0.875, 0.75, 0.625, 0.75, 0.375, 0.7319, 0.5, 0.7319, 0.5, 0.75, 0.375, 0.75, 0.375, 0.25, 0.5, 0.25, 0.5, 0.5, 0.375, 0.5, 0.375, 0.75, 0.5, 0.75, 0.5, 1.0, 0.375, 1.0, 0.125, 0.75, 0.375, 0.75, 0.375, 0.75, 0.125, 0.75, 0.375, 0.75, 0.5, 0.75, 0.5, 0.75, 0.375, 0.75, 0.5625, 0.75, 0.625, 0.75, 0.625, 0.75, 0.5625, 0.75, 0.5, 0.7319, 0.5625, 0.7319, 0.5625, 0.75, 0.5, 0.75, 0.5, 0.25, 0.5625, 0.25, 0.5625, 0.5, 0.5, 0.5, 0.5625, 0.75, 0.625, 0.75, 0.625, 1.0, 0.5625, 1.0, 0.5, 0.75, 0.5625, 0.75, 0.5625, 1.0, 0.5, 1.0, 0.5, 0.75, 0.5625, 0.75, 0.5625, 0.75, 0.5, 0.75, 0.625, 0.75, 0.875, 0.75, 0.875, 0.75, 0.625, 0.75, 0.5, 0.5, 0.5625, 0.5, 0.5625, 0.6115, 0.5, 0.6115, 0.375, 0.5, 0.5, 0.5, 0.5, 0.6115, 0.375, 0.6115, 0.625, 0.5, 0.875, 0.5, 0.875, 0.6115, 0.625, 0.6115, 0.375, 0.6115, 0.125, 0.6115, 0.125, 0.6115, 0.375, 0.6115, 0.5625, 0.5, 0.625, 0.5, 0.625, 0.6115, 0.5625, 0.6115, 0.125, 0.5, 0.375, 0.5, 0.375, 0.6115, 0.125, 0.6115, 0.375, 0.25, 0.375, 0.5, 0.375, 0.5, 0.375, 0.25, 0.375, 0.5, 0.375, 0.6115, 0.375, 0.6115, 0.375, 0.5, 0.5, 0.6115, 0.5625, 0.6115, 0.5625, 0.7319, 0.5, 0.7319, 0.375, 0.6115, 0.5, 0.6115, 0.5, 0.7319, 0.375, 0.7319, 0.625, 0.6115, 0.875, 0.6115, 0.875, 0.7319, 0.625, 0.7319, 0.125, 0.6115, 0.375, 0.6115, 0.375, 0.7319, 0.125, 0.7319, 0.5625, 0.6115, 0.625, 0.6115, 0.625, 0.7319, 0.5625, 0.7319])
me_cube_007.materials.append(mat_furniture)
me_cube_007.update()
me_cylinder_006 = bpy.data.meshes.new('Cylinder.006')
me_cylinder_006.from_pydata([(-6.701e-09, 0.2552, 0.02613), (-6.751e-09, 0.1962, 0.0308), (0.002206, 0.2551, 0.02592), (0.003065, 0.1962, 0.0305), (0.004327, 0.255, 0.02529), (0.006011, 0.1962, 0.0296), (0.006282, 0.2549, 0.02427), (0.008727, 0.1962, 0.02815), (0.007996, 0.2547, 0.0229), (0.01111, 0.1962, 0.0262), (0.009402, 0.2544, 0.02122), (0.01306, 0.1962, 0.02382), (0.01045, 0.2541, 0.01932), (0.01451, 0.1962, 0.0211), (0.01109, 0.2538, 0.01724), (0.01541, 0.1962, 0.01815), (0.01131, 0.2534, 0.01509), (0.01571, 0.1962, 0.01509), (0.01109, 0.2531, 0.01293), (0.01541, 0.1962, 0.01202), (0.01045, 0.2528, 0.01086), (0.01451, 0.1962, 0.009077), (0.009402, 0.2525, 0.008952), (0.01306, 0.1962, 0.006361), (0.007996, 0.2522, 0.007279), (0.01111, 0.1962, 0.003981), (0.006282, 0.252, 0.005905), (0.008727, 0.1962, 0.002027), (0.004327, 0.2519, 0.004885), (0.006011, 0.1962, 0.0005757), (0.002206, 0.2518, 0.004256), (0.003065, 0.1962, -0.0003182), (-6.718e-09, 0.2517, 0.004044), (-6.751e-09, 0.1962, -0.00062), (-0.002206, 0.2518, 0.004256), (-0.003065, 0.1962, -0.0003182), (-0.004327, 0.2519, 0.004885), (-0.006011, 0.1962, 0.0005757), (-0.006282, 0.252, 0.005905), (-0.008727, 0.1962, 0.002027), (-0.007996, 0.2522, 0.007279), (-0.01111, 0.1962, 0.003981), (-0.009402, 0.2525, 0.008952), (-0.01306, 0.1962, 0.006361), (-0.01045, 0.2528, 0.01086), (-0.01451, 0.1962, 0.009077), (-0.01109, 0.2531, 0.01293), (-0.01541, 0.1962, 0.01202), (-0.01131, 0.2534, 0.01509), (-0.01571, 0.1962, 0.01509), (-0.01109, 0.2538, 0.01724), (-0.01541, 0.1962, 0.01815), (-0.01045, 0.2541, 0.01932), (-0.01451, 0.1962, 0.0211), (-0.009402, 0.2544, 0.02122), (-0.01306, 0.1962, 0.02382), (-0.007996, 0.2547, 0.0229), (-0.01111, 0.1962, 0.0262), (-0.006282, 0.2549, 0.02427), (-0.008727, 0.1962, 0.02815), (-0.004327, 0.255, 0.02529), (-0.006011, 0.1962, 0.0296), (-0.002206, 0.2551, 0.02592), (-0.003065, 0.1962, 0.0305), (-6.751e-09, 0.2558, 0.03043), (0.003065, 0.2558, 0.03014), (0.006011, 0.2556, 0.02926), (0.008727, 0.2554, 0.02785), (0.01111, 0.2551, 0.02594), (0.01306, 0.2548, 0.02361), (0.01451, 0.2544, 0.02096), (0.01541, 0.2539, 0.01808), (0.01571, 0.2534, 0.01509), (0.01541, 0.253, 0.0121), (0.01451, 0.2525, 0.009217), (0.01306, 0.2521, 0.006565), (0.01111, 0.2518, 0.00424), (0.008727, 0.2515, 0.002331), (0.006011, 0.2513, 0.0009137), (0.003065, 0.2511, 4.055e-05), (-6.751e-09, 0.2511, -0.0002543), (-0.003065, 0.2511, 4.055e-05), (-0.006011, 0.2513, 0.0009137), (-0.008727, 0.2515, 0.002331), (-0.01111, 0.2518, 0.00424), (-0.01306, 0.2521, 0.006565), (-0.01451, 0.2525, 0.009217), (-0.01541, 0.253, 0.0121), (-0.01571, 0.2534, 0.01509), (-0.01541, 0.2539, 0.01808), (-0.01451, 0.2544, 0.02096), (-0.01306, 0.2548, 0.02361), (-0.01111, 0.2551, 0.02594), (-0.008727, 0.2554, 0.02785), (-0.006011, 0.2556, 0.02926), (-0.003065, 0.2558, 0.03014), (-6.701e-09, 0.2322, 0.0264), (0.002206, 0.2322, 0.02618), (0.004327, 0.2322, 0.02554), (0.006282, 0.2322, 0.02449), (0.007996, 0.2322, 0.02308), (0.009402, 0.2322, 0.02137), (0.01045, 0.2322, 0.01942), (0.01109, 0.2322, 0.01729), (0.01131, 0.2322, 0.01509), (0.01109, 0.2322, 0.01288), (0.01045, 0.2322, 0.01076), (0.009402, 0.2322, 0.008806), (0.007996, 0.2322, 0.007093), (0.006282, 0.2322, 0.005686), (0.004327, 0.2322, 0.004641), (0.002206, 0.2322, 0.003998), (-6.718e-09, 0.2322, 0.00378), (-0.002206, 0.2322, 0.003998), (-0.004327, 0.2322, 0.004641), (-0.006282, 0.2322, 0.005686), (-0.007996, 0.2322, 0.007093), (-0.009402, 0.2322, 0.008806), (-0.01045, 0.2322, 0.01076), (-0.01109, 0.2322, 0.01288), (-0.01131, 0.2322, 0.01509), (-0.01109, 0.2322, 0.01729), (-0.01045, 0.2322, 0.01942), (-0.009402, 0.2322, 0.02137), (-0.007996, 0.2322, 0.02308), (-0.006282, 0.2322, 0.02449), (-0.004327, 0.2322, 0.02554), (-0.002206, 0.2322, 0.02618)], [], [(64, 1, 3, 65), (65, 3, 5, 66), (66, 5, 7, 67), (67, 7, 9, 68), (68, 9, 11, 69), (69, 11, 13, 70), (70, 13, 15, 71), (71, 15, 17, 72), (72, 17, 19, 73), (73, 19, 21, 74), (74, 21, 23, 75), (75, 23, 25, 76), (76, 25, 27, 77), (77, 27, 29, 78), (78, 29, 31, 79), (79, 31, 33, 80), (80, 33, 35, 81), (81, 35, 37, 82), (82, 37, 39, 83), (83, 39, 41, 84), (84, 41, 43, 85), (85, 43, 45, 86), (86, 45, 47, 87), (87, 47, 49, 88), (88, 49, 51, 89), (89, 51, 53, 90), (90, 53, 55, 91), (91, 55, 57, 92), (92, 57, 59, 93), (93, 59, 61, 94), (3, 1, 63, 61, 59, 57, 55, 53, 51, 49, 47, 45, 43, 41, 39, 37, 35, 33, 31, 29, 27, 25, 23, 21, 19, 17, 15, 13, 11, 9, 7, 5), (94, 61, 63, 95), (95, 63, 1, 64), (40, 42, 117, 116), (89, 50, 48, 88), (72, 16, 14, 71), (81, 34, 32, 80), (90, 52, 50, 89), (95, 62, 60, 94), (73, 18, 16, 72), (82, 36, 34, 81), (91, 54, 52, 90), (65, 2, 0, 64), (74, 20, 18, 73), (83, 38, 36, 82), (92, 56, 54, 91), (66, 4, 2, 65), (75, 22, 20, 74), (84, 40, 38, 83), (93, 58, 56, 92), (67, 6, 4, 66), (96, 97, 98, 99, 100, 101, 102, 103, 104, 105, 106, 107, 108, 109, 110, 111, 112, 113, 114, 115, 116, 117, 118, 119, 120, 121, 122, 123, 124, 125, 126, 127), (14, 16, 104, 103), (42, 44, 118, 117), (16, 18, 105, 104), (44, 46, 119, 118), (18, 20, 106, 105), (46, 48, 120, 119), (20, 22, 107, 106), (48, 50, 121, 120), (22, 24, 108, 107), (50, 52, 122, 121), (24, 26, 109, 108), (52, 54, 123, 122), (26, 28, 110, 109), (0, 2, 97, 96), (54, 56, 124, 123), (28, 30, 111, 110), (2, 4, 98, 97), (56, 58, 125, 124), (30, 32, 112, 111), (4, 6, 99, 98), (58, 60, 126, 125), (32, 34, 113, 112), (6, 8, 100, 99), (60, 62, 127, 126), (34, 36, 114, 113), (8, 10, 101, 100), (62, 0, 96, 127), (36, 38, 115, 114), (10, 12, 102, 101), (38, 40, 116, 115), (12, 14, 103, 102), (80, 32, 30, 79), (71, 14, 12, 70), (88, 48, 46, 87), (79, 30, 28, 78), (70, 12, 10, 69), (87, 46, 44, 86), (78, 28, 26, 77), (64, 0, 62, 95), (69, 10, 8, 68), (86, 44, 42, 85), (77, 26, 24, 76), (68, 8, 6, 67), (94, 60, 58, 93), (85, 42, 40, 84), (76, 24, 22, 75)])
me_cylinder_006.polygons.foreach_set('use_smooth', [True] * 98)
me_cylinder_006.polygons.foreach_set('material_index', [0, 0, 0, 0, 0, 0, 0, 0, 0, 0, 0, 0, 0, 0, 0, 0, 0, 0, 0, 0, 0, 0, 0, 0, 0, 0, 0, 0, 0, 0, 0, 0, 0, 0, 0, 0, 0, 0, 0, 0, 0, 0, 0, 0, 0, 0, 0, 0, 0, 0, 0, 1, 0, 0, 0, 0, 0, 0, 0, 0, 0, 0, 0, 0, 0, 0, 0, 0, 0, 0, 0, 0, 0, 0, 0, 0, 0, 0, 0, 0, 0, 0, 0, 0, 0, 0, 0, 0, 0, 0, 0, 0, 0, 0, 0, 0, 0, 0])
_uv = me_cylinder_006.uv_layers.new(name='UVMap')
_uv.uv.foreach_set('vector', [1.0, 0.5, 1.0, 1.0, 0.9688, 1.0, 0.9688, 0.5, 0.9688, 0.5, 0.9688, 1.0, 0.9375, 1.0, 0.9375, 0.5, 0.9375, 0.5, 0.9375, 1.0, 0.9062, 1.0, 0.9062, 0.5, 0.9062, 0.5, 0.9062, 1.0, 0.875, 1.0, 0.875, 0.5, 0.875, 0.5, 0.875, 1.0, 0.8438, 1.0, 0.8438, 0.5, 0.8438, 0.5, 0.8438, 1.0, 0.8125, 1.0, 0.8125, 0.5, 0.8125, 0.5, 0.8125, 1.0, 0.7812, 1.0, 0.7812, 0.5, 0.7812, 0.5, 0.7812, 1.0, 0.75, 1.0, 0.75, 0.5, 0.75, 0.5, 0.75, 1.0, 0.7188, 1.0, 0.7188, 0.5, 0.7188, 0.5, 0.7188, 1.0, 0.6875, 1.0, 0.6875, 0.5, 0.6875, 0.5, 0.6875, 1.0, 0.6562, 1.0, 0.6562, 0.5, 0.6562, 0.5, 0.6562, 1.0, 0.625, 1.0, 0.625, 0.5, 0.625, 0.5, 0.625, 1.0, 0.5938, 1.0, 0.5938, 0.5, 0.5938, 0.5, 0.5938, 1.0, 0.5625, 1.0, 0.5625, 0.5, 0.5625, 0.5, 0.5625, 1.0, 0.5312, 1.0, 0.5312, 0.5, 0.5312, 0.5, 0.5312, 1.0, 0.5, 1.0, 0.5, 0.5, 0.5, 0.5, 0.5, 1.0, 0.4688, 1.0, 0.4688, 0.5, 0.4688, 0.5, 0.4688, 1.0, 0.4375, 1.0, 0.4375, 0.5, 0.4375, 0.5, 0.4375, 1.0, 0.4062, 1.0, 0.4062, 0.5, 0.4062, 0.5, 0.4062, 1.0, 0.375, 1.0, 0.375, 0.5, 0.375, 0.5, 0.375, 1.0, 0.3438, 1.0, 0.3438, 0.5, 0.3438, 0.5, 0.3438, 1.0, 0.3125, 1.0, 0.3125, 0.5, 0.3125, 0.5, 0.3125, 1.0, 0.2812, 1.0, 0.2812, 0.5, 0.2812, 0.5, 0.2812, 1.0, 0.25, 1.0, 0.25, 0.5, 0.25, 0.5, 0.25, 1.0, 0.2188, 1.0, 0.2188, 0.5, 0.2188, 0.5, 0.2188, 1.0, 0.1875, 1.0, 0.1875, 0.5, 0.1875, 0.5, 0.1875, 1.0, 0.1562, 1.0, 0.1562, 0.5, 0.1562, 0.5, 0.1562, 1.0, 0.125, 1.0, 0.125, 0.5, 0.125, 0.5, 0.125, 1.0, 0.09375, 1.0, 0.09375, 0.5, 0.09375, 0.5, 0.09375, 1.0, 0.0625, 1.0, 0.0625, 0.5, 0.2968, 0.4854, 0.25, 0.49, 0.2032, 0.4854, 0.1582, 0.4717, 0.1167, 0.4496, 0.08029, 0.4197, 0.05045, 0.3833, 0.02827, 0.3418, 0.01461, 0.2968, 0.01, 0.25, 0.01461, 0.2032, 0.02827, 0.1582, 0.05045, 0.1167, 0.08029, 0.08029, 0.1167, 0.05045, 0.1582, 0.02827, 0.2032, 0.01461, 0.25, 0.01, 0.2968, 0.01461, 0.3418, 0.02827, 0.3833, 0.05045, 0.4197, 0.08029, 0.4496, 0.1167, 0.4717, 0.1582, 0.4854, 0.2032, 0.49, 0.25, 0.4854, 0.2968, 0.4717, 0.3418, 0.4496, 0.3833, 0.4197, 0.4197, 0.3833, 0.4496, 0.3418, 0.4717, 0.0625, 0.5, 0.0625, 1.0, 0.03125, 1.0, 0.03125, 0.5, 0.03125, 0.5, 0.03125, 1.0, 0.0, 1.0, 0.0, 0.5, 0.6278, 0.1278, 0.6063, 0.154, 0.6063, 0.154, 0.6278, 0.1278, 0.2188, 0.5, 0.5806, 0.2837, 0.5772, 0.25, 0.25, 0.5, 0.75, 0.5, 0.9228, 0.25, 0.9194, 0.2837, 0.7812, 0.5, 0.4688, 0.5, 0.7163, 0.08055, 0.75, 0.07723, 0.5, 0.5, 0.1875, 0.5, 0.5904, 0.3161, 0.5806, 0.2837, 0.2188, 0.5, 0.03125, 0.5, 0.7163, 0.4194, 0.6839, 0.4096, 0.0625, 0.5, 0.7188, 0.5, 0.9194, 0.2163, 0.9228, 0.25, 0.75, 0.5, 0.4375, 0.5, 0.6839, 0.09038, 0.7163, 0.08055, 0.4688, 0.5, 0.1562, 0.5, 0.6063, 0.346, 0.5904, 0.3161, 0.1875, 0.5, 0.9688, 0.5, 0.7837, 0.4194, 0.75, 0.4228, 1.0, 0.5, 0.6875, 0.5, 0.9096, 0.1839, 0.9194, 0.2163, 0.7188, 0.5, 0.4062, 0.5, 0.654, 0.1063, 0.6839, 0.09038, 0.4375, 0.5, 0.125, 0.5, 0.6278, 0.3722, 0.6063, 0.346, 0.1562, 0.5, 0.9375, 0.5, 0.8161, 0.4096, 0.7837, 0.4194, 0.9688, 0.5, 0.6562, 0.5, 0.8937, 0.154, 0.9096, 0.1839, 0.6875, 0.5, 0.375, 0.5, 0.6278, 0.1278, 0.654, 0.1063, 0.4062, 0.5, 0.09375, 0.5, 0.654, 0.3937, 0.6278, 0.3722, 0.125, 0.5, 0.9062, 0.5, 0.846, 0.3937, 0.8161, 0.4096, 0.9375, 0.5, 0.75, 0.4228, 0.7837, 0.4194, 0.8161, 0.4096, 0.846, 0.3937, 0.8722, 0.3722, 0.8937, 0.346, 0.9096, 0.3161, 0.9194, 0.2837, 0.9228, 0.25, 0.9194, 0.2163, 0.9096, 0.1839, 0.8937, 0.154, 0.8722, 0.1278, 0.846, 0.1063, 0.8161, 0.09038, 0.7837, 0.08055, 0.75, 0.07723, 0.7163, 0.08055, 0.6839, 0.09038, 0.654, 0.1063, 0.6278, 0.1278, 0.6063, 0.154, 0.5904, 0.1839, 0.5806, 0.2163, 0.5772, 0.25, 0.5806, 0.2837, 0.5904, 0.3161, 0.6063, 0.346, 0.6278, 0.3722, 0.654, 0.3937, 0.6839, 0.4096, 0.7163, 0.4194, 0.9194, 0.2837, 0.9228, 0.25, 0.9228, 0.25, 0.9194, 0.2837, 0.6063, 0.154, 0.5904, 0.1839, 0.5904, 0.1839, 0.6063, 0.154, 0.9228, 0.25, 0.9194, 0.2163, 0.9194, 0.2163, 0.9228, 0.25, 0.5904, 0.1839, 0.5806, 0.2163, 0.5806, 0.2163, 0.5904, 0.1839, 0.9194, 0.2163, 0.9096, 0.1839, 0.9096, 0.1839, 0.9194, 0.2163, 0.5806, 0.2163, 0.5772, 0.25, 0.5772, 0.25, 0.5806, 0.2163, 0.9096, 0.1839, 0.8937, 0.154, 0.8937, 0.154, 0.9096, 0.1839, 0.5772, 0.25, 0.5806, 0.2837, 0.5806, 0.2837, 0.5772, 0.25, 0.8937, 0.154, 0.8722, 0.1278, 0.8722, 0.1278, 0.8937, 0.154, 0.5806, 0.2837, 0.5904, 0.3161, 0.5904, 0.3161, 0.5806, 0.2837, 0.8722, 0.1278, 0.846, 0.1063, 0.846, 0.1063, 0.8722, 0.1278, 0.5904, 0.3161, 0.6063, 0.346, 0.6063, 0.346, 0.5904, 0.3161, 0.846, 0.1063, 0.8161, 0.09038, 0.8161, 0.09038, 0.846, 0.1063, 0.75, 0.4228, 0.7837, 0.4194, 0.7837, 0.4194, 0.75, 0.4228, 0.6063, 0.346, 0.6278, 0.3722, 0.6278, 0.3722, 0.6063, 0.346, 0.8161, 0.09038, 0.7837, 0.08055, 0.7837, 0.08055, 0.8161, 0.09038, 0.7837, 0.4194, 0.8161, 0.4096, 0.8161, 0.4096, 0.7837, 0.4194, 0.6278, 0.3722, 0.654, 0.3937, 0.654, 0.3937, 0.6278, 0.3722, 0.7837, 0.08055, 0.75, 0.07723, 0.75, 0.07723, 0.7837, 0.08055, 0.8161, 0.4096, 0.846, 0.3937, 0.846, 0.3937, 0.8161, 0.4096, 0.654, 0.3937, 0.6839, 0.4096, 0.6839, 0.4096, 0.654, 0.3937, 0.75, 0.07723, 0.7163, 0.08055, 0.7163, 0.08055, 0.75, 0.07723, 0.846, 0.3937, 0.8722, 0.3722, 0.8722, 0.3722, 0.846, 0.3937, 0.6839, 0.4096, 0.7163, 0.4194, 0.7163, 0.4194, 0.6839, 0.4096, 0.7163, 0.08055, 0.6839, 0.09038, 0.6839, 0.09038, 0.7163, 0.08055, 0.8722, 0.3722, 0.8937, 0.346, 0.8937, 0.346, 0.8722, 0.3722, 0.7163, 0.4194, 0.75, 0.4228, 0.75, 0.4228, 0.7163, 0.4194, 0.6839, 0.09038, 0.654, 0.1063, 0.654, 0.1063, 0.6839, 0.09038, 0.8937, 0.346, 0.9096, 0.3161, 0.9096, 0.3161, 0.8937, 0.346, 0.654, 0.1063, 0.6278, 0.1278, 0.6278, 0.1278, 0.654, 0.1063, 0.9096, 0.3161, 0.9194, 0.2837, 0.9194, 0.2837, 0.9096, 0.3161, 0.5, 0.5, 0.75, 0.07723, 0.7837, 0.08055, 0.5312, 0.5, 0.7812, 0.5, 0.9194, 0.2837, 0.9096, 0.3161, 0.8125, 0.5, 0.25, 0.5, 0.5772, 0.25, 0.5806, 0.2163, 0.2812, 0.5, 0.5312, 0.5, 0.7837, 0.08055, 0.8161, 0.09038, 0.5625, 0.5, 0.8125, 0.5, 0.9096, 0.3161, 0.8937, 0.346, 0.8438, 0.5, 0.2812, 0.5, 0.5806, 0.2163, 0.5904, 0.1839, 0.3125, 0.5, 0.5625, 0.5, 0.8161, 0.09038, 0.846, 0.1063, 0.5938, 0.5, 1.0, 0.5, 0.75, 0.4228, 0.7163, 0.4194, 0.03125, 0.5, 0.8438, 0.5, 0.8937, 0.346, 0.8722, 0.3722, 0.875, 0.5, 0.3125, 0.5, 0.5904, 0.1839, 0.6063, 0.154, 0.3438, 0.5, 0.5938, 0.5, 0.846, 0.1063, 0.8722, 0.1278, 0.625, 0.5, 0.875, 0.5, 0.8722, 0.3722, 0.846, 0.3937, 0.9062, 0.5, 0.0625, 0.5, 0.6839, 0.4096, 0.654, 0.3937, 0.09375, 0.5, 0.3438, 0.5, 0.6063, 0.154, 0.6278, 0.1278, 0.375, 0.5, 0.625, 0.5, 0.8722, 0.1278, 0.8937, 0.154, 0.6562, 0.5])
me_cylinder_006.materials.append(mat_gunmetal)
me_cylinder_006.materials.append(mat_void)
me_cylinder_006.update()
me_cylinder_007 = bpy.data.meshes.new('Cylinder.007')
me_cylinder_007.from_pydata([(-6.651e-09, 0.228, -0.006317), (-6.651e-09, 0.1578, -0.006317), (0.002219, 0.228, -0.006535), (0.002219, 0.1578, -0.006535), (0.004354, 0.228, -0.007183), (0.004354, 0.1578, -0.007183), (0.006321, 0.228, -0.008234), (0.006321, 0.1578, -0.008234), (0.008045, 0.228, -0.009649), (0.008045, 0.1578, -0.009649), (0.009459, 0.228, -0.01137), (0.009459, 0.1578, -0.01137), (0.01051, 0.228, -0.01334), (0.01051, 0.1578, -0.01334), (0.01116, 0.228, -0.01547), (0.01116, 0.1578, -0.01547), (0.01138, 0.228, -0.01769), (0.01138, 0.1578, -0.01769), (0.01116, 0.228, -0.01991), (0.01116, 0.1578, -0.01991), (0.01051, 0.228, -0.02205), (0.01051, 0.1578, -0.02205), (0.009459, 0.228, -0.02401), (0.009459, 0.1578, -0.02401), (0.008045, 0.228, -0.02574), (0.008045, 0.1578, -0.02574), (0.006321, 0.228, -0.02715), (0.006321, 0.1578, -0.02715), (0.004354, 0.228, -0.0282), (0.004354, 0.1578, -0.0282), (0.002219, 0.228, -0.02885), (0.002219, 0.1578, -0.02885), (-6.651e-09, 0.228, -0.02907), (-6.651e-09, 0.1578, -0.02907), (-0.002219, 0.228, -0.02885), (-0.002219, 0.1578, -0.02885), (-0.004354, 0.228, -0.0282), (-0.004354, 0.1578, -0.0282), (-0.006321, 0.228, -0.02715), (-0.006321, 0.1578, -0.02715), (-0.008045, 0.228, -0.02574), (-0.008045, 0.1578, -0.02574), (-0.009459, 0.228, -0.02401), (-0.009459, 0.1578, -0.02401), (-0.01051, 0.228, -0.02205), (-0.01051, 0.1578, -0.02205), (-0.01116, 0.228, -0.01991), (-0.01116, 0.1578, -0.01991), (-0.01138, 0.228, -0.01769), (-0.01138, 0.1578, -0.01769), (-0.01116, 0.228, -0.01547), (-0.01116, 0.1578, -0.01547), (-0.01051, 0.228, -0.01334), (-0.01051, 0.1578, -0.01334), (-0.009459, 0.228, -0.01137), (-0.009459, 0.1578, -0.01137), (-0.008045, 0.228, -0.009649), (-0.008045, 0.1578, -0.009649), (-0.006321, 0.228, -0.008234), (-0.006321, 0.1578, -0.008234), (-0.004354, 0.228, -0.007183), (-0.004354, 0.1578, -0.007183), (-0.002219, 0.228, -0.006535), (-0.002219, 0.1578, -0.006535)], [], [(0, 1, 3, 2), (2, 3, 5, 4), (4, 5, 7, 6), (6, 7, 9, 8), (8, 9, 11, 10), (10, 11, 13, 12), (12, 13, 15, 14), (14, 15, 17, 16), (16, 17, 19, 18), (18, 19, 21, 20), (20, 21, 23, 22), (22, 23, 25, 24), (24, 25, 27, 26), (26, 27, 29, 28), (28, 29, 31, 30), (30, 31, 33, 32), (32, 33, 35, 34), (34, 35, 37, 36), (36, 37, 39, 38), (38, 39, 41, 40), (40, 41, 43, 42), (42, 43, 45, 44), (44, 45, 47, 46), (46, 47, 49, 48), (48, 49, 51, 50), (50, 51, 53, 52), (52, 53, 55, 54), (54, 55, 57, 56), (56, 57, 59, 58), (58, 59, 61, 60), (3, 1, 63, 61, 59, 57, 55, 53, 51, 49, 47, 45, 43, 41, 39, 37, 35, 33, 31, 29, 27, 25, 23, 21, 19, 17, 15, 13, 11, 9, 7, 5), (60, 61, 63, 62), (62, 63, 1, 0), (0, 2, 4, 6, 8, 10, 12, 14, 16, 18, 20, 22, 24, 26, 28, 30, 32, 34, 36, 38, 40, 42, 44, 46, 48, 50, 52, 54, 56, 58, 60, 62)])
me_cylinder_007.polygons.foreach_set('use_smooth', [True] * 34)
_uv = me_cylinder_007.uv_layers.new(name='UVMap')
_uv.uv.foreach_set('vector', [1.0, 0.5, 1.0, 1.0, 0.9688, 1.0, 0.9688, 0.5, 0.9688, 0.5, 0.9688, 1.0, 0.9375, 1.0, 0.9375, 0.5, 0.9375, 0.5, 0.9375, 1.0, 0.9062, 1.0, 0.9062, 0.5, 0.9062, 0.5, 0.9062, 1.0, 0.875, 1.0, 0.875, 0.5, 0.875, 0.5, 0.875, 1.0, 0.8438, 1.0, 0.8438, 0.5, 0.8438, 0.5, 0.8438, 1.0, 0.8125, 1.0, 0.8125, 0.5, 0.8125, 0.5, 0.8125, 1.0, 0.7812, 1.0, 0.7812, 0.5, 0.7812, 0.5, 0.7812, 1.0, 0.75, 1.0, 0.75, 0.5, 0.75, 0.5, 0.75, 1.0, 0.7188, 1.0, 0.7188, 0.5, 0.7188, 0.5, 0.7188, 1.0, 0.6875, 1.0, 0.6875, 0.5, 0.6875, 0.5, 0.6875, 1.0, 0.6562, 1.0, 0.6562, 0.5, 0.6562, 0.5, 0.6562, 1.0, 0.625, 1.0, 0.625, 0.5, 0.625, 0.5, 0.625, 1.0, 0.5938, 1.0, 0.5938, 0.5, 0.5938, 0.5, 0.5938, 1.0, 0.5625, 1.0, 0.5625, 0.5, 0.5625, 0.5, 0.5625, 1.0, 0.5312, 1.0, 0.5312, 0.5, 0.5312, 0.5, 0.5312, 1.0, 0.5, 1.0, 0.5, 0.5, 0.5, 0.5, 0.5, 1.0, 0.4688, 1.0, 0.4688, 0.5, 0.4688, 0.5, 0.4688, 1.0, 0.4375, 1.0, 0.4375, 0.5, 0.4375, 0.5, 0.4375, 1.0, 0.4062, 1.0, 0.4062, 0.5, 0.4062, 0.5, 0.4062, 1.0, 0.375, 1.0, 0.375, 0.5, 0.375, 0.5, 0.375, 1.0, 0.3438, 1.0, 0.3438, 0.5, 0.3438, 0.5, 0.3438, 1.0, 0.3125, 1.0, 0.3125, 0.5, 0.3125, 0.5, 0.3125, 1.0, 0.2812, 1.0, 0.2812, 0.5, 0.2812, 0.5, 0.2812, 1.0, 0.25, 1.0, 0.25, 0.5, 0.25, 0.5, 0.25, 1.0, 0.2188, 1.0, 0.2188, 0.5, 0.2188, 0.5, 0.2188, 1.0, 0.1875, 1.0, 0.1875, 0.5, 0.1875, 0.5, 0.1875, 1.0, 0.1562, 1.0, 0.1562, 0.5, 0.1562, 0.5, 0.1562, 1.0, 0.125, 1.0, 0.125, 0.5, 0.125, 0.5, 0.125, 1.0, 0.09375, 1.0, 0.09375, 0.5, 0.09375, 0.5, 0.09375, 1.0, 0.0625, 1.0, 0.0625, 0.5, 0.2968, 0.4854, 0.25, 0.49, 0.2032, 0.4854, 0.1582, 0.4717, 0.1167, 0.4496, 0.08029, 0.4197, 0.05045, 0.3833, 0.02827, 0.3418, 0.01461, 0.2968, 0.01, 0.25, 0.01461, 0.2032, 0.02827, 0.1582, 0.05045, 0.1167, 0.08029, 0.08029, 0.1167, 0.05045, 0.1582, 0.02827, 0.2032, 0.01461, 0.25, 0.01, 0.2968, 0.01461, 0.3418, 0.02827, 0.3833, 0.05045, 0.4197, 0.08029, 0.4496, 0.1167, 0.4717, 0.1582, 0.4854, 0.2032, 0.49, 0.25, 0.4854, 0.2968, 0.4717, 0.3418, 0.4496, 0.3833, 0.4197, 0.4197, 0.3833, 0.4496, 0.3418, 0.4717, 0.0625, 0.5, 0.0625, 1.0, 0.03125, 1.0, 0.03125, 0.5, 0.03125, 0.5, 0.03125, 1.0, 0.0, 1.0, 0.0, 0.5, 0.75, 0.49, 0.7968, 0.4854, 0.8418, 0.4717, 0.8833, 0.4496, 0.9197, 0.4197, 0.9496, 0.3833, 0.9717, 0.3418, 0.9854, 0.2968, 0.99, 0.25, 0.9854, 0.2032, 0.9717, 0.1582, 0.9496, 0.1167, 0.9197, 0.08029, 0.8833, 0.05045, 0.8418, 0.02827, 0.7968, 0.01461, 0.75, 0.01, 0.7032, 0.01461, 0.6582, 0.02827, 0.6167, 0.05045, 0.5803, 0.08029, 0.5504, 0.1167, 0.5283, 0.1582, 0.5146, 0.2032, 0.51, 0.25, 0.5146, 0.2968, 0.5283, 0.3418, 0.5504, 0.3833, 0.5803, 0.4197, 0.6167, 0.4496, 0.6582, 0.4717, 0.7032, 0.4854])
me_cylinder_007.materials.append(mat_orb)
me_cylinder_007.update()

# ---- objects
ob_cube_003 = bpy.data.objects.new('Cube.003', me_cube_005)
ob_plane = bpy.data.objects.new('Plane', me_plane_001)
ob_cube = bpy.data.objects.new('Cube', me_cube)
ob_cube_001 = bpy.data.objects.new('Cube.001', me_cube_007)
ob_cylinder = bpy.data.objects.new('Cylinder', me_cylinder_006)
ob_cylinder_001 = bpy.data.objects.new('Cylinder.001', me_cylinder_007)

# ---- transforms, parenting, visibility, modifiers, constraints
ob_cube_003.location = (0.0, 0.0, 0.0)
ob_cube_003.use_mesh_mirror_x = True
_m = ob_cube_003.modifiers.new('Smooth by Angle', 'NODES')
_m.node_group = ng_smooth_by_angle
_m.use_pin_to_last = True
_m.show_group_selector = False
ob_plane.location = (0.0, 0.0, 0.0)
_m = ob_plane.modifiers.new('Smooth by Angle', 'NODES')
_m.node_group = ng_smooth_by_angle
_m.use_pin_to_last = True
_m.show_group_selector = False
ob_cube.location = (0.0, 0.0, 0.0)
_m = ob_cube.modifiers.new('Mirror', 'MIRROR')
_m.use_clip = True
_m = ob_cube.modifiers.new('Smooth by Angle', 'NODES')
_m.node_group = ng_smooth_by_angle
_m.use_pin_to_last = True
_m.show_group_selector = False
ob_cube_001.location = (0.0, 0.0, 0.0)
_m = ob_cube_001.modifiers.new('Mirror', 'MIRROR')
_m.use_clip = True
_m = ob_cube_001.modifiers.new('Smooth by Angle', 'NODES')
_m.node_group = ng_smooth_by_angle
_m.use_pin_to_last = True
_m.show_group_selector = False
ob_cylinder.location = (0.0, 0.0, 0.0)
_m = ob_cylinder.modifiers.new('Smooth by Angle', 'NODES')
_m.node_group = ng_smooth_by_angle
_m.use_pin_to_last = True
_m.show_group_selector = False
ob_cylinder_001.location = (0.0, 0.0, 0.0)
_m = ob_cylinder_001.modifiers.new('Smooth by Angle', 'NODES')
_m.node_group = ng_smooth_by_angle
_m.use_pin_to_last = True
_m.show_group_selector = False

# ---- collection membership
col_collection.objects.link(ob_cube_003)
col_collection.objects.link(ob_plane)
col_collection.objects.link(ob_cube)
col_collection.objects.link(ob_cube_001)
col_collection.objects.link(ob_cylinder)
col_collection.objects.link(ob_cylinder_001)

# ---- scene / render settings (as saved in the file)
scene.frame_start = 1; scene.frame_end = 250; scene.frame_set(1)
scene.render.engine = 'BLENDER_EEVEE_NEXT'
scene.render.bake_bias = 0.0
scene.render.bake_samples = 0
scene.cycles.sampling_pattern = 'TABULATED_SOBOL'
scene.eevee.use_volume_custom_range = False
bpy.context.view_layer.update()

# ---- added for rendering (the .blend has no active camera): camera
cam_auto = bpy.data.cameras.new('AutoCamera')
cam_auto.lens = 50.0
cam_auto.sensor_width = 36.0
cam_auto.clip_end = 1000.0
ob_auto_camera = bpy.data.objects.new('AutoCamera', cam_auto)
scene.collection.objects.link(ob_auto_camera)
ob_auto_camera.location = (0.346962, -0.319504, 0.220682)
ob_auto_camera.rotation_euler = (1.09748, -7.21219e-08, 0.694738)
scene.camera = ob_auto_camera
bpy.context.view_layer.update()
